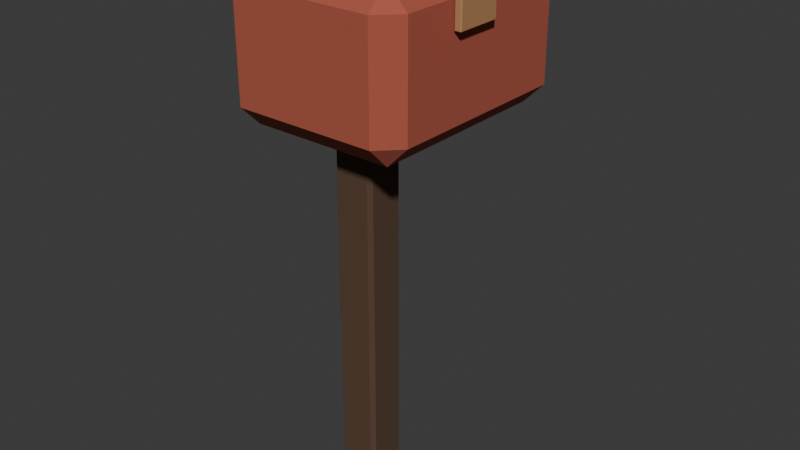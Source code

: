 # Source: mailbox.blend  (saved by Blender 4.5.90; exported with 4.5.12 LTS)
import bpy
from mathutils import Matrix  # noqa: F401  (used for matrix-valued properties, if any)

bpy.ops.wm.read_factory_settings(use_empty=True)
scene = bpy.context.scene
scene.name = 'Scene'

# ---- collections
col_collection = bpy.data.collections.new('Collection'); scene.collection.children.link(col_collection)

# ---- materials (node trees are filled in below, after node groups)
mat_alfa_wood_dark_013 = bpy.data.materials.new('Alfa_wood_dark.013')
mat_alfa_wood_dark_013.diffuse_color = (0.09531, 0.05127, 0.02843, 1.0)
mat_alfa_mail_red_013 = bpy.data.materials.new('Alfa_mail_red.013')
mat_alfa_mail_red_013.diffuse_color = (0.4179, 0.09084, 0.05448, 1.0)
mat_alfa_iron_013 = bpy.data.materials.new('Alfa_iron.013')
mat_alfa_iron_013.diffuse_color = (0.04092, 0.04667, 0.05613, 1.0)
mat_alfa_wood_light_013 = bpy.data.materials.new('Alfa_wood_light.013')
mat_alfa_wood_light_013.diffuse_color = (0.4564, 0.2307, 0.09759, 1.0)

# ---- material node trees
mat_alfa_wood_dark_013.use_nodes = True; mat_alfa_wood_dark_013.node_tree.nodes.clear()
_N = mat_alfa_wood_dark_013.node_tree.nodes; _L = mat_alfa_wood_dark_013.node_tree.links
n0 = _N.new('ShaderNodeBsdfPrincipled'); n0.name = 'Principled BSDF'; n0.location = (-200, 100)
n0.inputs[0].default_value = (0.09531, 0.05127, 0.02843, 1.0)
n0.inputs[2].default_value = 0.9
n1 = _N.new('ShaderNodeOutputMaterial'); n1.name = 'Material Output'; n1.location = (200, 100)
_L.new(n0.outputs[0], n1.inputs[0])
n1.is_active_output = True
mat_alfa_mail_red_013.use_nodes = True; mat_alfa_mail_red_013.node_tree.nodes.clear()
_N = mat_alfa_mail_red_013.node_tree.nodes; _L = mat_alfa_mail_red_013.node_tree.links
n0 = _N.new('ShaderNodeBsdfPrincipled'); n0.name = 'Principled BSDF'; n0.location = (-200, 100)
n0.inputs[0].default_value = (0.4179, 0.09084, 0.05448, 1.0)
n0.inputs[2].default_value = 0.9
n1 = _N.new('ShaderNodeOutputMaterial'); n1.name = 'Material Output'; n1.location = (200, 100)
_L.new(n0.outputs[0], n1.inputs[0])
n1.is_active_output = True
mat_alfa_iron_013.use_nodes = True; mat_alfa_iron_013.node_tree.nodes.clear()
_N = mat_alfa_iron_013.node_tree.nodes; _L = mat_alfa_iron_013.node_tree.links
n0 = _N.new('ShaderNodeBsdfPrincipled'); n0.name = 'Principled BSDF'; n0.location = (-200, 100)
n0.inputs[0].default_value = (0.04092, 0.04667, 0.05613, 1.0)
n0.inputs[2].default_value = 0.9
n1 = _N.new('ShaderNodeOutputMaterial'); n1.name = 'Material Output'; n1.location = (200, 100)
_L.new(n0.outputs[0], n1.inputs[0])
n1.is_active_output = True
mat_alfa_wood_light_013.use_nodes = True; mat_alfa_wood_light_013.node_tree.nodes.clear()
_N = mat_alfa_wood_light_013.node_tree.nodes; _L = mat_alfa_wood_light_013.node_tree.links
n0 = _N.new('ShaderNodeBsdfPrincipled'); n0.name = 'Principled BSDF'; n0.location = (-200, 100)
n0.inputs[0].default_value = (0.4564, 0.2307, 0.09759, 1.0)
n0.inputs[2].default_value = 0.9
n1 = _N.new('ShaderNodeOutputMaterial'); n1.name = 'Material Output'; n1.location = (200, 100)
_L.new(n0.outputs[0], n1.inputs[0])
n1.is_active_output = True

# ---- world
world_world = bpy.data.worlds.new('World'); scene.world = world_world
world_world.use_nodes = True; world_world.node_tree.nodes.clear()
_N = world_world.node_tree.nodes; _L = world_world.node_tree.links
n0 = _N.new('ShaderNodeOutputWorld'); n0.name = 'World Output'; n0.location = (200, 100)
n1 = _N.new('ShaderNodeBackground'); n1.name = 'Background'; n1.location = (-200, 100)
n1.inputs[0].default_value = (0.05088, 0.05088, 0.05088, 1.0)
_L.new(n1.outputs[0], n0.inputs[0])
n0.is_active_output = True
world_world.color = (0.05088, 0.05088, 0.05088)
world_world.sun_shadow_jitter_overblur = 0.0

# ---- meshes
me_cube_050 = bpy.data.meshes.new('Cube.050')
me_cube_050.from_pydata([(-0.037, -0.037, -0.41), (-0.037, -0.045, -0.402), (-0.045, -0.037, -0.402), (-0.037, -0.045, 0.402), (-0.037, -0.037, 0.41), (-0.045, -0.037, 0.402), (-0.037, 0.037, -0.41), (-0.045, 0.037, -0.402), (-0.037, 0.045, -0.402), (-0.037, 0.037, 0.41), (-0.037, 0.045, 0.402), (-0.045, 0.037, 0.402), (0.037, -0.037, -0.41), (0.045, -0.037, -0.402), (0.037, -0.045, -0.402), (0.037, -0.037, 0.41), (0.037, -0.045, 0.402), (0.045, -0.037, 0.402), (0.037, 0.037, -0.41), (0.037, 0.045, -0.402), (0.045, 0.037, -0.402), (0.037, 0.037, 0.41), (0.045, 0.037, 0.402), (0.037, 0.045, 0.402)], [], [(0, 1, 2), (3, 4, 5), (6, 7, 8), (9, 10, 11), (12, 13, 14), (15, 16, 17), (18, 19, 20), (21, 22, 23), (6, 0, 2, 7), (1, 3, 5, 2), (4, 9, 11, 5), (10, 8, 7, 11), (18, 6, 8, 19), (9, 21, 23, 10), (22, 20, 19, 23), (12, 18, 20, 13), (21, 15, 17, 22), (16, 14, 13, 17), (0, 12, 14, 1), (15, 4, 3, 16), (6, 18, 12, 0), (2, 5, 11, 7), (14, 16, 3, 1), (21, 9, 4, 15), (8, 10, 23, 19), (20, 22, 17, 13)])
_uv = me_cube_050.uv_layers.new(name='UVMap')
_uv.uv.foreach_set('vector', [0.1472, 0.7278, 0.1472, 0.75, 0.125, 0.7278, 0.6226, 0.9778, 0.625, 0.9778, 0.6226, 1.0, 0.1472, 0.5222, 0.125, 0.5222, 0.1472, 0.5, 0.625, 0.2507, 0.6226, 0.2722, 0.6226, 0.2278, 0.3528, 0.7278, 0.3774, 0.7278, 0.3771, 0.7719, 0.6445, 0.7333, 0.6226, 0.7722, 0.6226, 0.7278, 0.3528, 0.5222, 0.3771, 0.4781, 0.3774, 0.5222, 0.6445, 0.5171, 0.6226, 0.5222, 0.6226, 0.4778, 0.1472, 0.5222, 0.1472, 0.7278, 0.125, 0.7278, 0.125, 0.5222, 0.3774, 0.0, 0.6226, 0.0, 0.6226, 0.02222, 0.3774, 0.02222, 0.625, 0.02222, 0.625, 0.2507, 0.6226, 0.2278, 0.6226, 0.02222, 0.6226, 0.2722, 0.3774, 0.2722, 0.3774, 0.2278, 0.6226, 0.2278, 0.3528, 0.5222, 0.1472, 0.5222, 0.1472, 0.5, 0.3771, 0.4781, 0.625, 0.2507, 0.6445, 0.5171, 0.6226, 0.4778, 0.6226, 0.2722, 0.6226, 0.5222, 0.3774, 0.5222, 0.3771, 0.4781, 0.6226, 0.4778, 0.3528, 0.7278, 0.3528, 0.5222, 0.3774, 0.5222, 0.3774, 0.7278, 0.6445, 0.5171, 0.6445, 0.7333, 0.6226, 0.7278, 0.6226, 0.5222, 0.6226, 0.7722, 0.3771, 0.7719, 0.3774, 0.7278, 0.6226, 0.7278, 0.1472, 0.7278, 0.3528, 0.7278, 0.3771, 0.7719, 0.1472, 0.75, 0.6445, 0.7333, 0.625, 0.9778, 0.6226, 0.9778, 0.6226, 0.7722, 0.1472, 0.5222, 0.3528, 0.5222, 0.3528, 0.7278, 0.1472, 0.7278, 0.3774, 0.02222, 0.6226, 0.02222, 0.6226, 0.2278, 0.3774, 0.2278, 0.3771, 0.7719, 0.6226, 0.7722, 0.6226, 0.9778, 0.3774, 0.9778, 0.6445, 0.5171, 0.8528, 0.5222, 0.8528, 0.7278, 0.6445, 0.7333, 0.3774, 0.2722, 0.6226, 0.2722, 0.6226, 0.4778, 0.3771, 0.4781, 0.3774, 0.5222, 0.6226, 0.5222, 0.6226, 0.7278, 0.3774, 0.7278])
me_cube_050.materials.append(mat_alfa_wood_dark_013)
me_cube_050.update()
me_cube_051 = bpy.data.meshes.new('Cube.051')
me_cube_051.from_pydata([(-0.155, -0.205, -0.16), (-0.155, -0.25, -0.115), (-0.2, -0.205, -0.115), (-0.155, -0.25, 0.115), (-0.155, -0.205, 0.16), (-0.2, -0.205, 0.115), (-0.155, 0.205, -0.16), (-0.2, 0.205, -0.115), (-0.155, 0.25, -0.115), (-0.155, 0.205, 0.16), (-0.155, 0.25, 0.115), (-0.2, 0.205, 0.115), (0.155, -0.205, -0.16), (0.2, -0.205, -0.115), (0.155, -0.25, -0.115), (0.155, -0.205, 0.16), (0.155, -0.25, 0.115), (0.2, -0.205, 0.115), (0.155, 0.205, -0.16), (0.155, 0.25, -0.115), (0.2, 0.205, -0.115), (0.155, 0.205, 0.16), (0.2, 0.205, 0.115), (0.155, 0.25, 0.115)], [], [(0, 1, 2), (3, 4, 5), (6, 7, 8), (9, 10, 11), (12, 13, 14), (15, 16, 17), (18, 19, 20), (21, 22, 23), (6, 0, 2, 7), (1, 3, 5, 2), (4, 9, 11, 5), (10, 8, 7, 11), (18, 6, 8, 19), (9, 21, 23, 10), (22, 20, 19, 23), (12, 18, 20, 13), (21, 15, 17, 22), (16, 14, 13, 17), (0, 12, 14, 1), (15, 4, 3, 16), (6, 18, 12, 0), (2, 5, 11, 7), (14, 16, 3, 1), (21, 9, 4, 15), (8, 10, 23, 19), (20, 22, 17, 13)])
_uv = me_cube_051.uv_layers.new(name='UVMap')
_uv.uv.foreach_set('vector', [0.1531, 0.7275, 0.1531, 0.75, 0.125, 0.7275, 0.5898, 0.0, 0.625, 0.0225, 0.5898, 0.0225, 0.1531, 0.5225, 0.125, 0.5225, 0.1531, 0.5, 0.625, 0.2485, 0.5898, 0.2777, 0.5898, 0.2275, 0.3469, 0.7275, 0.4097, 0.7275, 0.3975, 0.7725, 0.6497, 0.7337, 0.5898, 0.7781, 0.5898, 0.7278, 0.3469, 0.5225, 0.3975, 0.4775, 0.4097, 0.5225, 0.6497, 0.5163, 0.5898, 0.5222, 0.5898, 0.4719, 0.1531, 0.5225, 0.1531, 0.7275, 0.125, 0.7275, 0.125, 0.5225, 0.4102, 0.0, 0.5898, 0.0, 0.5898, 0.0225, 0.4102, 0.0225, 0.625, 0.0225, 0.625, 0.2485, 0.5898, 0.2275, 0.5898, 0.0225, 0.5898, 0.2777, 0.4102, 0.2781, 0.4102, 0.2275, 0.5898, 0.2275, 0.3469, 0.5225, 0.1531, 0.5225, 0.1531, 0.5, 0.3975, 0.4775, 0.625, 0.2485, 0.6497, 0.5163, 0.5898, 0.4719, 0.5898, 0.2777, 0.5898, 0.5222, 0.4097, 0.5225, 0.3975, 0.4775, 0.5898, 0.4719, 0.3469, 0.7275, 0.3469, 0.5225, 0.4097, 0.5225, 0.4097, 0.7275, 0.6497, 0.5163, 0.6497, 0.7337, 0.5898, 0.7278, 0.5898, 0.5222, 0.5898, 0.7781, 0.3975, 0.7725, 0.4097, 0.7275, 0.5898, 0.7278, 0.1531, 0.7275, 0.3469, 0.7275, 0.3975, 0.7725, 0.1531, 0.75, 0.6497, 0.7337, 0.625, 0.9719, 0.5898, 0.9719, 0.5898, 0.7781, 0.1531, 0.5225, 0.3469, 0.5225, 0.3469, 0.7275, 0.1531, 0.7275, 0.4102, 0.0225, 0.5898, 0.0225, 0.5898, 0.2275, 0.4102, 0.2275, 0.3975, 0.7725, 0.5898, 0.7781, 0.5898, 0.9719, 0.4102, 0.9719, 0.6497, 0.5163, 0.8469, 0.5225, 0.8469, 0.7275, 0.6497, 0.7337, 0.4102, 0.2781, 0.5898, 0.2777, 0.5898, 0.4719, 0.3975, 0.4775, 0.4097, 0.5225, 0.5898, 0.5222, 0.5898, 0.7278, 0.4097, 0.7275])
me_cube_051.materials.append(mat_alfa_mail_red_013)
me_cube_051.update()
me_cube_052 = bpy.data.meshes.new('Cube.052')
me_cube_052.from_pydata([(-0.1136, -0.00256, -0.0125), (-0.1136, -0.004, -0.01106), (-0.115, -0.00256, -0.01106), (-0.1136, -0.004, 0.01106), (-0.1136, -0.00256, 0.0125), (-0.115, -0.00256, 0.01106), (-0.1136, 0.00256, -0.0125), (-0.115, 0.00256, -0.01106), (-0.1136, 0.004, -0.01106), (-0.1136, 0.00256, 0.0125), (-0.1136, 0.004, 0.01106), (-0.115, 0.00256, 0.01106), (0.1136, -0.00256, -0.0125), (0.115, -0.00256, -0.01106), (0.1136, -0.004, -0.01106), (0.1136, -0.00256, 0.0125), (0.1136, -0.004, 0.01106), (0.115, -0.00256, 0.01106), (0.1136, 0.00256, -0.0125), (0.1136, 0.004, -0.01106), (0.115, 0.00256, -0.01106), (0.1136, 0.00256, 0.0125), (0.115, 0.00256, 0.01106), (0.1136, 0.004, 0.01106)], [], [(0, 1, 2), (3, 4, 5), (6, 7, 8), (9, 10, 11), (12, 13, 14), (15, 16, 17), (18, 19, 20), (21, 22, 23), (6, 0, 2, 7), (1, 3, 5, 2), (4, 9, 11, 5), (10, 8, 7, 11), (18, 6, 8, 19), (9, 21, 23, 10), (22, 20, 19, 23), (12, 18, 20, 13), (21, 15, 17, 22), (16, 14, 13, 17), (0, 12, 14, 1), (15, 4, 3, 16), (6, 18, 12, 0), (2, 5, 11, 7), (14, 16, 3, 1), (21, 9, 4, 15), (8, 10, 23, 19), (20, 22, 17, 13)])
_uv = me_cube_052.uv_layers.new(name='UVMap')
_uv.uv.foreach_set('vector', [0.1266, 0.705, 0.1266, 0.75, 0.125, 0.705, 0.6106, 0.9984, 0.625, 0.9984, 0.6106, 1.0, 0.1266, 0.545, 0.125, 0.545, 0.1266, 0.5, 0.625, 0.2505, 0.6106, 0.2516, 0.6106, 0.2055, 0.3734, 0.705, 0.3892, 0.705, 0.3881, 0.7514, 0.6261, 0.7182, 0.6106, 0.7516, 0.6106, 0.7055, 0.3734, 0.545, 0.3881, 0.4986, 0.3892, 0.545, 0.6261, 0.5318, 0.6106, 0.545, 0.6106, 0.4984, 0.1266, 0.545, 0.1266, 0.705, 0.125, 0.705, 0.125, 0.545, 0.3894, 0.0, 0.6106, 0.0, 0.6106, 0.045, 0.3894, 0.045, 0.625, 0.045, 0.625, 0.2505, 0.6106, 0.2055, 0.6106, 0.045, 0.6106, 0.2516, 0.3894, 0.2516, 0.3894, 0.205, 0.6106, 0.2055, 0.3734, 0.545, 0.1266, 0.545, 0.1266, 0.5, 0.3881, 0.4986, 0.625, 0.2505, 0.6261, 0.5318, 0.6106, 0.4984, 0.6106, 0.2516, 0.6106, 0.545, 0.3892, 0.545, 0.3881, 0.4986, 0.6106, 0.4984, 0.3734, 0.705, 0.3734, 0.545, 0.3892, 0.545, 0.3892, 0.705, 0.6261, 0.5318, 0.6261, 0.7182, 0.6106, 0.7055, 0.6106, 0.545, 0.6106, 0.7516, 0.3881, 0.7514, 0.3892, 0.705, 0.6106, 0.7055, 0.1266, 0.705, 0.3734, 0.705, 0.3881, 0.7514, 0.1266, 0.75, 0.6261, 0.7182, 0.625, 0.9984, 0.6106, 0.9984, 0.6106, 0.7516, 0.1266, 0.545, 0.3734, 0.545, 0.3734, 0.705, 0.1266, 0.705, 0.3894, 0.045, 0.6106, 0.045, 0.6106, 0.2055, 0.3894, 0.205, 0.3881, 0.7514, 0.6106, 0.7516, 0.6106, 0.9984, 0.3894, 0.9984, 0.6261, 0.5318, 0.8734, 0.545, 0.8734, 0.705, 0.6261, 0.7182, 0.3894, 0.2516, 0.6106, 0.2516, 0.6106, 0.4984, 0.3881, 0.4986, 0.3892, 0.545, 0.6106, 0.545, 0.6106, 0.7055, 0.3892, 0.705])
me_cube_052.materials.append(mat_alfa_iron_013)
me_cube_052.update()
me_cube_053 = bpy.data.meshes.new('Cube.053')
me_cube_053.from_pydata([(-0.0055, -0.048, -0.07), (-0.0055, -0.05, -0.068), (-0.0075, -0.048, -0.068), (-0.0055, -0.05, 0.068), (-0.0055, -0.048, 0.07), (-0.0075, -0.048, 0.068), (-0.0055, 0.048, -0.07), (-0.0075, 0.048, -0.068), (-0.0055, 0.05, -0.068), (-0.0055, 0.048, 0.07), (-0.0055, 0.05, 0.068), (-0.0075, 0.048, 0.068), (0.0055, -0.048, -0.07), (0.0075, -0.048, -0.068), (0.0055, -0.05, -0.068), (0.0055, -0.048, 0.07), (0.0055, -0.05, 0.068), (0.0075, -0.048, 0.068), (0.0055, 0.048, -0.07), (0.0055, 0.05, -0.068), (0.0075, 0.048, -0.068), (0.0055, 0.048, 0.07), (0.0075, 0.048, 0.068), (0.0055, 0.05, 0.068)], [], [(0, 1, 2), (3, 4, 5), (6, 7, 8), (9, 10, 11), (12, 13, 14), (15, 16, 17), (18, 19, 20), (21, 22, 23), (6, 0, 2, 7), (1, 3, 5, 2), (4, 9, 11, 5), (10, 8, 7, 11), (18, 6, 8, 19), (9, 21, 23, 10), (22, 20, 19, 23), (12, 18, 20, 13), (21, 15, 17, 22), (16, 14, 13, 17), (0, 12, 14, 1), (15, 4, 3, 16), (6, 18, 12, 0), (2, 5, 11, 7), (14, 16, 3, 1), (21, 9, 4, 15), (8, 10, 23, 19), (20, 22, 17, 13)])
_uv = me_cube_053.uv_layers.new(name='UVMap')
_uv.uv.foreach_set('vector', [0.1583, 0.745, 0.1583, 0.75, 0.125, 0.745, 0.6214, 0.9667, 0.625, 0.9667, 0.6214, 1.0, 0.1583, 0.505, 0.125, 0.505, 0.1583, 0.5, 0.625, 0.2493, 0.6214, 0.2833, 0.6214, 0.245, 0.3417, 0.745, 0.3786, 0.745, 0.3779, 0.7827, 0.6575, 0.746, 0.6214, 0.7833, 0.6214, 0.745, 0.3417, 0.505, 0.3779, 0.4673, 0.3786, 0.505, 0.6575, 0.5041, 0.6214, 0.505, 0.6214, 0.4667, 0.1583, 0.505, 0.1583, 0.745, 0.125, 0.745, 0.125, 0.505, 0.3786, 0.0, 0.6214, 0.0, 0.6214, 0.005, 0.3786, 0.005, 0.625, 0.005, 0.625, 0.2493, 0.6214, 0.245, 0.6214, 0.005, 0.6214, 0.2833, 0.3786, 0.2833, 0.3786, 0.245, 0.6214, 0.245, 0.3417, 0.505, 0.1583, 0.505, 0.1583, 0.5, 0.3779, 0.4673, 0.625, 0.2493, 0.6575, 0.5041, 0.6214, 0.4667, 0.6214, 0.2833, 0.6214, 0.505, 0.3786, 0.505, 0.3779, 0.4673, 0.6214, 0.4667, 0.3417, 0.745, 0.3417, 0.505, 0.3786, 0.505, 0.3786, 0.745, 0.6575, 0.5041, 0.6575, 0.746, 0.6214, 0.745, 0.6214, 0.505, 0.6214, 0.7833, 0.3779, 0.7827, 0.3786, 0.745, 0.6214, 0.745, 0.1583, 0.745, 0.3417, 0.745, 0.3779, 0.7827, 0.1583, 0.75, 0.6575, 0.746, 0.625, 0.9667, 0.6214, 0.9667, 0.6214, 0.7833, 0.1583, 0.505, 0.3417, 0.505, 0.3417, 0.745, 0.1583, 0.745, 0.3786, 0.005, 0.6214, 0.005, 0.6214, 0.245, 0.3786, 0.245, 0.3779, 0.7827, 0.6214, 0.7833, 0.6214, 0.9667, 0.3786, 0.9667, 0.6575, 0.5041, 0.8417, 0.505, 0.8417, 0.745, 0.6575, 0.746, 0.3786, 0.2833, 0.6214, 0.2833, 0.6214, 0.4667, 0.3779, 0.4673, 0.3786, 0.505, 0.6214, 0.505, 0.6214, 0.745, 0.3786, 0.745])
me_cube_053.materials.append(mat_alfa_wood_light_013)
me_cube_053.update()

# ---- objects
ob_mailbox_post = bpy.data.objects.new('Mailbox post', me_cube_050)
ob_mailbox_body = bpy.data.objects.new('Mailbox body', me_cube_051)
ob_mail_slot = bpy.data.objects.new('Mail slot', me_cube_052)
ob_flag = bpy.data.objects.new('Flag', me_cube_053)

# ---- transforms, parenting, visibility, modifiers, constraints
ob_mailbox_post.location = (0.0, -0.08, 0.41)
ob_mailbox_body.location = (0.0, 0.0, 1.0)
ob_mail_slot.location = (0.0, 0.254, 1.04)
ob_flag.location = (0.211, -0.04, 1.13)

# ---- collection membership
col_collection.objects.link(ob_mailbox_post)
col_collection.objects.link(ob_mailbox_body)
col_collection.objects.link(ob_mail_slot)
col_collection.objects.link(ob_flag)

# ---- scene / render settings (as saved in the file)
scene.frame_start = 1; scene.frame_end = 250; scene.frame_set(1)
scene.render.engine = 'BLENDER_EEVEE_NEXT'
bpy.context.view_layer.update()

# ---- added for rendering (the .blend has no active camera and no usable light): camera, sun
cam_auto = bpy.data.cameras.new('AutoCamera')
cam_auto.lens = 50.0
cam_auto.sensor_width = 36.0
cam_auto.clip_end = 1000.0
ob_auto_camera = bpy.data.objects.new('AutoCamera', cam_auto)
scene.collection.objects.link(ob_auto_camera)
ob_auto_camera.location = (1.27556, -1.51557, 1.61305)
ob_auto_camera.rotation_euler = (1.09748, -7.21219e-08, 0.694738)
scene.camera = ob_auto_camera
light_auto_sun = bpy.data.lights.new('AutoSun', 'SUN')
light_auto_sun.energy = 3.0
light_auto_sun.angle = 0.0523599
ob_auto_sun = bpy.data.objects.new('AutoSun', light_auto_sun)
scene.collection.objects.link(ob_auto_sun)
ob_auto_sun.rotation_euler = (0.872665, 0.174533, 0.523599)
bpy.context.view_layer.update()
